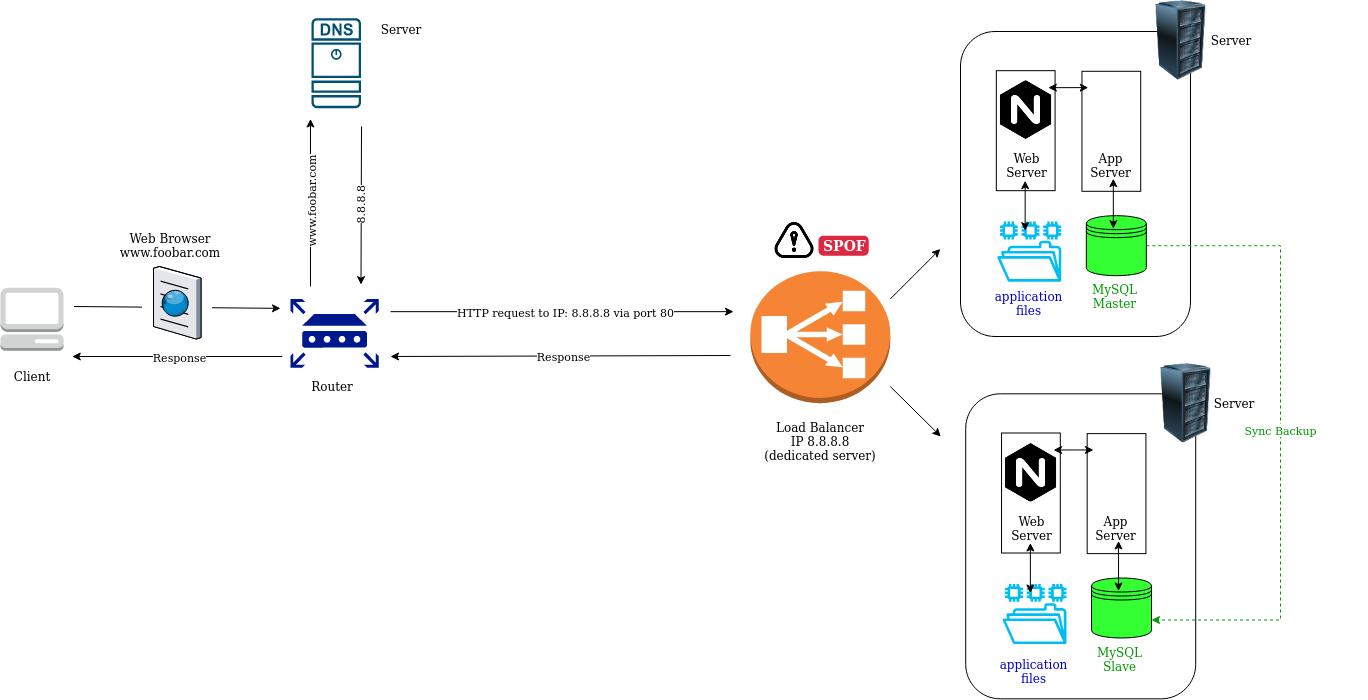

The diagram above was exported from draw.io. Its source (the exported page's mxGraphModel, read from the mxfile embedded in the PNG):
<mxGraphModel dx="2200" dy="1904" grid="1" gridSize="10" guides="1" tooltips="1" connect="1" arrows="1" fold="1" page="1" pageScale="1" pageWidth="850" pageHeight="1100" math="0" shadow="0">
  <root>
    <mxCell id="0" />
    <mxCell id="1" parent="0" />
    <mxCell id="qRxenYwyMQL4TxT7sLMk-77" value="" style="rounded=1;whiteSpace=wrap;html=1;rotation=90;" vertex="1" parent="1">
      <mxGeometry x="402.5" y="32.500000000000014" width="305" height="230" as="geometry" />
    </mxCell>
    <mxCell id="qRxenYwyMQL4TxT7sLMk-102" value="" style="outlineConnect=0;fontColor=#232F3E;gradientColor=none;strokeColor=none;dashed=0;verticalLabelPosition=bottom;verticalAlign=top;align=center;html=1;fontSize=12;fontStyle=0;aspect=fixed;pointerEvents=1;shape=mxgraph.aws4.file_system;fillColor=#00BEF2;" vertex="1" parent="1">
      <mxGeometry x="476.66" y="185.12" width="64.16" height="60.05" as="geometry" />
    </mxCell>
    <mxCell id="qRxenYwyMQL4TxT7sLMk-30" value="" style="endArrow=classic;html=1;fontColor=#33FF33;" edge="1" parent="1">
      <mxGeometry relative="1" as="geometry">
        <mxPoint x="-130" y="275.17" as="sourcePoint" />
        <mxPoint x="213" y="275.17" as="targetPoint" />
      </mxGeometry>
    </mxCell>
    <mxCell id="qRxenYwyMQL4TxT7sLMk-31" value="HTTP request to IP: 8.8.8.8 via port 80" style="edgeLabel;resizable=0;html=1;align=center;verticalAlign=middle;" connectable="0" vertex="1" parent="qRxenYwyMQL4TxT7sLMk-30">
      <mxGeometry relative="1" as="geometry">
        <mxPoint x="2" as="offset" />
      </mxGeometry>
    </mxCell>
    <mxCell id="qRxenYwyMQL4TxT7sLMk-32" value="" style="endArrow=classic;html=1;fontColor=#33FF33;" edge="1" parent="1">
      <mxGeometry relative="1" as="geometry">
        <mxPoint x="210" y="319" as="sourcePoint" />
        <mxPoint x="-130" y="320" as="targetPoint" />
      </mxGeometry>
    </mxCell>
    <mxCell id="qRxenYwyMQL4TxT7sLMk-33" value="Response" style="edgeLabel;resizable=0;html=1;align=center;verticalAlign=middle;" connectable="0" vertex="1" parent="qRxenYwyMQL4TxT7sLMk-32">
      <mxGeometry relative="1" as="geometry">
        <mxPoint x="2" as="offset" />
      </mxGeometry>
    </mxCell>
    <mxCell id="qRxenYwyMQL4TxT7sLMk-59" value="" style="group" vertex="1" connectable="0" parent="1">
      <mxGeometry x="445.21" y="320" width="400.83000000000004" height="342.33000000000004" as="geometry" />
    </mxCell>
    <mxCell id="qRxenYwyMQL4TxT7sLMk-60" value="" style="rounded=1;whiteSpace=wrap;html=1;rotation=90;" vertex="1" parent="qRxenYwyMQL4TxT7sLMk-59">
      <mxGeometry x="-37.49999999999997" y="74.83000000000001" width="305" height="230" as="geometry" />
    </mxCell>
    <mxCell id="qRxenYwyMQL4TxT7sLMk-103" value="" style="outlineConnect=0;fontColor=#232F3E;gradientColor=none;strokeColor=none;dashed=0;verticalLabelPosition=bottom;verticalAlign=top;align=center;html=1;fontSize=12;fontStyle=0;aspect=fixed;pointerEvents=1;shape=mxgraph.aws4.file_system;fillColor=#00BEF2;" vertex="1" parent="qRxenYwyMQL4TxT7sLMk-59">
      <mxGeometry x="36.660000000000025" y="227.45" width="64.16" height="60.05" as="geometry" />
    </mxCell>
    <mxCell id="qRxenYwyMQL4TxT7sLMk-61" value="" style="image;html=1;image=img/lib/clip_art/computers/Server_Rack_128x128.png" vertex="1" parent="qRxenYwyMQL4TxT7sLMk-59">
      <mxGeometry x="180.42000000000002" y="6.5" width="80" height="80" as="geometry" />
    </mxCell>
    <mxCell id="qRxenYwyMQL4TxT7sLMk-62" value="Server" style="text;html=1;strokeColor=none;fillColor=none;align=center;verticalAlign=middle;whiteSpace=wrap;rounded=0;" vertex="1" parent="qRxenYwyMQL4TxT7sLMk-59">
      <mxGeometry x="238.18" y="24" width="61.82" height="45" as="geometry" />
    </mxCell>
    <mxCell id="qRxenYwyMQL4TxT7sLMk-63" value="" style="rounded=0;whiteSpace=wrap;html=1;rotation=90;" vertex="1" parent="qRxenYwyMQL4TxT7sLMk-59">
      <mxGeometry x="5.210000000000036" y="107.13" width="120" height="58.75" as="geometry" />
    </mxCell>
    <mxCell id="qRxenYwyMQL4TxT7sLMk-64" value="&lt;div&gt;Web&lt;/div&gt;&lt;div&gt;Server&lt;br&gt;&lt;/div&gt;" style="text;html=1;strokeColor=none;fillColor=none;align=center;verticalAlign=middle;whiteSpace=wrap;rounded=0;" vertex="1" parent="qRxenYwyMQL4TxT7sLMk-59">
      <mxGeometry x="36.66000000000005" y="156.5" width="59.17" height="30" as="geometry" />
    </mxCell>
    <mxCell id="qRxenYwyMQL4TxT7sLMk-65" value="" style="shape=image;html=1;verticalAlign=top;verticalLabelPosition=bottom;labelBackgroundColor=#ffffff;imageAspect=0;aspect=fixed;image=https://cdn4.iconfinder.com/data/icons/logos-brands-5/24/nginx-128.png;" vertex="1" parent="qRxenYwyMQL4TxT7sLMk-59">
      <mxGeometry x="35.66000000000005" y="86.5" width="59" height="59" as="geometry" />
    </mxCell>
    <mxCell id="qRxenYwyMQL4TxT7sLMk-68" value="" style="shape=datastore;whiteSpace=wrap;html=1;fontColor=#33FF33;fillColor=#33FF33;" vertex="1" parent="qRxenYwyMQL4TxT7sLMk-59">
      <mxGeometry x="125.83000000000004" y="221.5" width="60" height="60" as="geometry" />
    </mxCell>
    <mxCell id="qRxenYwyMQL4TxT7sLMk-69" value="" style="rounded=0;whiteSpace=wrap;html=1;rotation=90;" vertex="1" parent="qRxenYwyMQL4TxT7sLMk-59">
      <mxGeometry x="90.83000000000004" y="107.75" width="120" height="58.75" as="geometry" />
    </mxCell>
    <mxCell id="qRxenYwyMQL4TxT7sLMk-70" value="&lt;div&gt;App&lt;br&gt;&lt;/div&gt;&lt;div&gt;Server&lt;br&gt;&lt;/div&gt;" style="text;html=1;strokeColor=none;fillColor=none;align=center;verticalAlign=middle;whiteSpace=wrap;rounded=0;" vertex="1" parent="qRxenYwyMQL4TxT7sLMk-59">
      <mxGeometry x="121.25000000000011" y="156.5" width="59.17" height="30" as="geometry" />
    </mxCell>
    <mxCell id="qRxenYwyMQL4TxT7sLMk-71" value="" style="endArrow=classic;startArrow=classic;html=1;fontColor=#33FF33;entryX=0.136;entryY=0.926;entryDx=0;entryDy=0;entryPerimeter=0;" edge="1" parent="qRxenYwyMQL4TxT7sLMk-59">
      <mxGeometry width="50" height="50" relative="1" as="geometry">
        <mxPoint x="87.83000000000004" y="93.5" as="sourcePoint" />
        <mxPoint x="127.8024999999999" y="93.44500000000016" as="targetPoint" />
      </mxGeometry>
    </mxCell>
    <mxCell id="qRxenYwyMQL4TxT7sLMk-72" value="" style="endArrow=classic;startArrow=classic;html=1;fontColor=#33FF33;entryX=0.136;entryY=0.926;entryDx=0;entryDy=0;entryPerimeter=0;exitX=0.35;exitY=0.25;exitDx=0;exitDy=0;exitPerimeter=0;" edge="1" parent="qRxenYwyMQL4TxT7sLMk-59">
      <mxGeometry width="50" height="50" relative="1" as="geometry">
        <mxPoint x="152.83000000000004" y="234.5" as="sourcePoint" />
        <mxPoint x="152.83249999999987" y="184.49500000000018" as="targetPoint" />
      </mxGeometry>
    </mxCell>
    <mxCell id="qRxenYwyMQL4TxT7sLMk-73" value="" style="endArrow=classic;startArrow=classic;html=1;fontColor=#33FF33;entryX=0.136;entryY=0.926;entryDx=0;entryDy=0;entryPerimeter=0;exitX=0.35;exitY=0.25;exitDx=0;exitDy=0;exitPerimeter=0;" edge="1" parent="qRxenYwyMQL4TxT7sLMk-59">
      <mxGeometry width="50" height="50" relative="1" as="geometry">
        <mxPoint x="64.66000000000003" y="236.5" as="sourcePoint" />
        <mxPoint x="64.66249999999962" y="186.49500000000012" as="targetPoint" />
      </mxGeometry>
    </mxCell>
    <mxCell id="qRxenYwyMQL4TxT7sLMk-74" value="&lt;div&gt;&lt;font color=&quot;#009900&quot;&gt;MySQL&lt;/font&gt;&lt;/div&gt;&lt;div&gt;&lt;font color=&quot;#009900&quot;&gt;Slave&lt;br&gt;&lt;/font&gt;&lt;/div&gt;" style="text;html=1;strokeColor=none;fillColor=none;align=center;verticalAlign=middle;whiteSpace=wrap;rounded=0;" vertex="1" parent="qRxenYwyMQL4TxT7sLMk-59">
      <mxGeometry x="125.2100000000001" y="287.5" width="59.17" height="30" as="geometry" />
    </mxCell>
    <mxCell id="qRxenYwyMQL4TxT7sLMk-119" value="&lt;div&gt;&lt;font color=&quot;#0000CC&quot;&gt;application&lt;/font&gt;&lt;/div&gt;&lt;div&gt;&lt;font color=&quot;#0000CC&quot;&gt;files&lt;br&gt;&lt;/font&gt;&lt;/div&gt;" style="text;html=1;strokeColor=none;fillColor=none;align=center;verticalAlign=middle;whiteSpace=wrap;rounded=0;" vertex="1" parent="qRxenYwyMQL4TxT7sLMk-59">
      <mxGeometry x="39.150000000000034" y="300" width="59.17" height="30" as="geometry" />
    </mxCell>
    <mxCell id="qRxenYwyMQL4TxT7sLMk-37" value="&lt;div&gt;Load Balancer&lt;/div&gt;&lt;div&gt;IP 8.8.8.8&lt;br&gt;&lt;/div&gt;&lt;div&gt;(dedicated server)&lt;/div&gt;" style="text;html=1;strokeColor=none;fillColor=none;align=center;verticalAlign=middle;whiteSpace=wrap;rounded=0;" vertex="1" parent="1">
      <mxGeometry x="240.01000000000005" y="390" width="119.59" height="30" as="geometry" />
    </mxCell>
    <mxCell id="qRxenYwyMQL4TxT7sLMk-94" value="" style="outlineConnect=0;dashed=0;verticalLabelPosition=bottom;verticalAlign=top;align=center;html=1;shape=mxgraph.aws3.classic_load_balancer;fillColor=#F58534;gradientColor=none;fontColor=#000000;" vertex="1" parent="1">
      <mxGeometry x="229.8" y="234.63" width="140" height="132" as="geometry" />
    </mxCell>
    <mxCell id="qRxenYwyMQL4TxT7sLMk-78" value="" style="image;html=1;image=img/lib/clip_art/computers/Server_Rack_128x128.png" vertex="1" parent="1">
      <mxGeometry x="620.4200000000001" y="-35.83" width="80" height="80" as="geometry" />
    </mxCell>
    <mxCell id="qRxenYwyMQL4TxT7sLMk-80" value="" style="rounded=0;whiteSpace=wrap;html=1;rotation=90;" vertex="1" parent="1">
      <mxGeometry x="445.21000000000004" y="64.8" width="120" height="58.75" as="geometry" />
    </mxCell>
    <mxCell id="qRxenYwyMQL4TxT7sLMk-81" value="&lt;div&gt;Web&lt;/div&gt;&lt;div&gt;Server&lt;br&gt;&lt;/div&gt;" style="text;html=1;strokeColor=none;fillColor=none;align=center;verticalAlign=middle;whiteSpace=wrap;rounded=0;" vertex="1" parent="1">
      <mxGeometry x="476.6600000000001" y="114.17" width="59.17" height="30" as="geometry" />
    </mxCell>
    <mxCell id="qRxenYwyMQL4TxT7sLMk-82" value="" style="shape=image;html=1;verticalAlign=top;verticalLabelPosition=bottom;labelBackgroundColor=#ffffff;imageAspect=0;aspect=fixed;image=https://cdn4.iconfinder.com/data/icons/logos-brands-5/24/nginx-128.png;" vertex="1" parent="1">
      <mxGeometry x="475.6600000000001" y="44.17" width="59" height="59" as="geometry" />
    </mxCell>
    <mxCell id="qRxenYwyMQL4TxT7sLMk-99" value="&lt;font color=&quot;#009900&quot;&gt;Sync Backup&lt;/font&gt;" style="edgeStyle=orthogonalEdgeStyle;rounded=0;orthogonalLoop=1;jettySize=auto;html=1;entryX=1;entryY=0.7;entryDx=0;entryDy=0;fontColor=#000000;dashed=1;strokeColor=#009900;" edge="1" parent="1" source="qRxenYwyMQL4TxT7sLMk-85" target="qRxenYwyMQL4TxT7sLMk-68">
      <mxGeometry relative="1" as="geometry">
        <Array as="points">
          <mxPoint x="760" y="209" />
          <mxPoint x="760" y="584" />
        </Array>
      </mxGeometry>
    </mxCell>
    <mxCell id="qRxenYwyMQL4TxT7sLMk-85" value="" style="shape=datastore;whiteSpace=wrap;html=1;fontColor=#33FF33;fillColor=#33FF33;" vertex="1" parent="1">
      <mxGeometry x="565.83" y="179.17000000000002" width="60" height="60" as="geometry" />
    </mxCell>
    <mxCell id="qRxenYwyMQL4TxT7sLMk-86" value="" style="rounded=0;whiteSpace=wrap;html=1;rotation=90;" vertex="1" parent="1">
      <mxGeometry x="530.83" y="65.42" width="120" height="58.75" as="geometry" />
    </mxCell>
    <mxCell id="qRxenYwyMQL4TxT7sLMk-87" value="&lt;div&gt;App&lt;br&gt;&lt;/div&gt;&lt;div&gt;Server&lt;br&gt;&lt;/div&gt;" style="text;html=1;strokeColor=none;fillColor=none;align=center;verticalAlign=middle;whiteSpace=wrap;rounded=0;" vertex="1" parent="1">
      <mxGeometry x="561.2500000000001" y="114.17" width="59.17" height="30" as="geometry" />
    </mxCell>
    <mxCell id="qRxenYwyMQL4TxT7sLMk-88" value="" style="endArrow=classic;startArrow=classic;html=1;fontColor=#33FF33;entryX=0.136;entryY=0.926;entryDx=0;entryDy=0;entryPerimeter=0;" edge="1" parent="1">
      <mxGeometry x="440" y="-42.33" width="50" height="50" as="geometry">
        <mxPoint x="527.83" y="51.17" as="sourcePoint" />
        <mxPoint x="567.8024999999999" y="51.115000000000165" as="targetPoint" />
      </mxGeometry>
    </mxCell>
    <mxCell id="qRxenYwyMQL4TxT7sLMk-89" value="" style="endArrow=classic;startArrow=classic;html=1;fontColor=#33FF33;entryX=0.136;entryY=0.926;entryDx=0;entryDy=0;entryPerimeter=0;exitX=0.35;exitY=0.25;exitDx=0;exitDy=0;exitPerimeter=0;" edge="1" parent="1">
      <mxGeometry x="440" y="-42.33" width="50" height="50" as="geometry">
        <mxPoint x="592.83" y="192.17000000000002" as="sourcePoint" />
        <mxPoint x="592.8324999999999" y="142.1650000000002" as="targetPoint" />
      </mxGeometry>
    </mxCell>
    <mxCell id="qRxenYwyMQL4TxT7sLMk-90" value="" style="endArrow=classic;startArrow=classic;html=1;fontColor=#33FF33;entryX=0.136;entryY=0.926;entryDx=0;entryDy=0;entryPerimeter=0;exitX=0.35;exitY=0.25;exitDx=0;exitDy=0;exitPerimeter=0;" edge="1" parent="1">
      <mxGeometry x="440" y="-42.33" width="50" height="50" as="geometry">
        <mxPoint x="504.66" y="194.17000000000002" as="sourcePoint" />
        <mxPoint x="504.6624999999996" y="144.16500000000013" as="targetPoint" />
      </mxGeometry>
    </mxCell>
    <mxCell id="qRxenYwyMQL4TxT7sLMk-91" value="&lt;div&gt;&lt;font color=&quot;#009900&quot;&gt;MySQL&lt;/font&gt;&lt;/div&gt;&lt;div&gt;&lt;font color=&quot;#009900&quot;&gt;Master&lt;/font&gt;&lt;/div&gt;" style="text;html=1;strokeColor=none;fillColor=none;align=center;verticalAlign=middle;whiteSpace=wrap;rounded=0;" vertex="1" parent="1">
      <mxGeometry x="565.21" y="245.17000000000002" width="59.17" height="30" as="geometry" />
    </mxCell>
    <mxCell id="qRxenYwyMQL4TxT7sLMk-96" value="Server" style="text;html=1;strokeColor=none;fillColor=none;align=center;verticalAlign=middle;whiteSpace=wrap;rounded=0;" vertex="1" parent="1">
      <mxGeometry x="680.0000000000001" y="-18.329999999999984" width="61.82" height="45" as="geometry" />
    </mxCell>
    <mxCell id="qRxenYwyMQL4TxT7sLMk-97" value="" style="endArrow=classic;html=1;fontColor=#000000;" edge="1" parent="1">
      <mxGeometry width="50" height="50" relative="1" as="geometry">
        <mxPoint x="369.8" y="262.5" as="sourcePoint" />
        <mxPoint x="419.8" y="212.5" as="targetPoint" />
      </mxGeometry>
    </mxCell>
    <mxCell id="qRxenYwyMQL4TxT7sLMk-98" value="" style="endArrow=classic;html=1;fontColor=#000000;" edge="1" parent="1">
      <mxGeometry width="50" height="50" relative="1" as="geometry">
        <mxPoint x="369.8" y="350" as="sourcePoint" />
        <mxPoint x="420.3" y="400" as="targetPoint" />
      </mxGeometry>
    </mxCell>
    <mxCell id="qRxenYwyMQL4TxT7sLMk-105" value="" style="aspect=fixed;pointerEvents=1;shadow=0;dashed=0;html=1;strokeColor=none;labelPosition=center;verticalLabelPosition=bottom;verticalAlign=top;align=center;fillColor=#00188D;shape=mxgraph.mscae.enterprise.router;fontColor=#000000;" vertex="1" parent="1">
      <mxGeometry x="-230" y="262.5" width="88.14" height="68.75" as="geometry" />
    </mxCell>
    <mxCell id="qRxenYwyMQL4TxT7sLMk-106" value="" style="group" vertex="1" connectable="0" parent="1">
      <mxGeometry x="-520" y="251.25" width="63" height="98.75" as="geometry" />
    </mxCell>
    <mxCell id="qRxenYwyMQL4TxT7sLMk-16" value="" style="outlineConnect=0;dashed=0;verticalLabelPosition=bottom;verticalAlign=top;align=center;html=1;shape=mxgraph.aws3.management_console;fillColor=#D2D3D3;gradientColor=none;fontColor=#00BEF2;" vertex="1" parent="qRxenYwyMQL4TxT7sLMk-106">
      <mxGeometry width="63" height="63" as="geometry" />
    </mxCell>
    <mxCell id="qRxenYwyMQL4TxT7sLMk-18" value="Client" style="text;html=1;strokeColor=none;fillColor=none;align=center;verticalAlign=middle;whiteSpace=wrap;rounded=0;" vertex="1" parent="qRxenYwyMQL4TxT7sLMk-106">
      <mxGeometry x="11.5" y="78.75" width="40" height="20" as="geometry" />
    </mxCell>
    <mxCell id="qRxenYwyMQL4TxT7sLMk-110" value="" style="group" vertex="1" connectable="0" parent="1">
      <mxGeometry x="-210" y="-18.33" width="51" height="268.33" as="geometry" />
    </mxCell>
    <mxCell id="qRxenYwyMQL4TxT7sLMk-17" value="" style="points=[[0.015,0.015,0],[0.985,0.015,0],[0.985,0.985,0],[0.015,0.985,0],[0.25,0,0],[0.5,0,0],[0.75,0,0],[1,0.25,0],[1,0.5,0],[1,0.75,0],[0.75,1,0],[0.5,1,0],[0.25,1,0],[0,0.75,0],[0,0.5,0],[0,0.25,0]];verticalLabelPosition=bottom;html=1;verticalAlign=top;aspect=fixed;align=center;pointerEvents=1;shape=mxgraph.cisco19.dns_server;fillColor=#005073;strokeColor=none;fontColor=#00BEF2;" vertex="1" parent="qRxenYwyMQL4TxT7sLMk-110">
      <mxGeometry x="1" width="49.5" height="90" as="geometry" />
    </mxCell>
    <mxCell id="qRxenYwyMQL4TxT7sLMk-23" value="" style="endArrow=classic;html=1;fontColor=#000000;" edge="1" parent="qRxenYwyMQL4TxT7sLMk-110">
      <mxGeometry relative="1" as="geometry">
        <mxPoint y="268.33" as="sourcePoint" />
        <mxPoint y="100.83" as="targetPoint" />
      </mxGeometry>
    </mxCell>
    <mxCell id="qRxenYwyMQL4TxT7sLMk-24" value="&lt;div&gt;www.foobar.com&lt;/div&gt;" style="edgeLabel;resizable=0;html=1;align=center;verticalAlign=middle;rotation=-90;" connectable="0" vertex="1" parent="qRxenYwyMQL4TxT7sLMk-23">
      <mxGeometry relative="1" as="geometry" />
    </mxCell>
    <mxCell id="qRxenYwyMQL4TxT7sLMk-27" value="" style="endArrow=classic;html=1;fontColor=#000000;" edge="1" parent="qRxenYwyMQL4TxT7sLMk-110">
      <mxGeometry relative="1" as="geometry">
        <mxPoint x="51" y="108.33" as="sourcePoint" />
        <mxPoint x="50.5" y="266.5" as="targetPoint" />
      </mxGeometry>
    </mxCell>
    <mxCell id="qRxenYwyMQL4TxT7sLMk-28" value="8.8.8.8" style="edgeLabel;resizable=0;html=1;align=center;verticalAlign=middle;rotation=-90;" connectable="0" vertex="1" parent="qRxenYwyMQL4TxT7sLMk-27">
      <mxGeometry relative="1" as="geometry" />
    </mxCell>
    <mxCell id="qRxenYwyMQL4TxT7sLMk-111" value="" style="group" vertex="1" connectable="0" parent="1">
      <mxGeometry x="-446.5" y="247.5" width="206.5" height="72.5" as="geometry" />
    </mxCell>
    <mxCell id="qRxenYwyMQL4TxT7sLMk-108" value="&amp;nbsp;&amp;nbsp;&amp;nbsp;&amp;nbsp;&amp;nbsp;&amp;nbsp;&amp;nbsp;&amp;nbsp;&amp;nbsp;&amp;nbsp;&amp;nbsp;&amp;nbsp;&amp;nbsp;&amp;nbsp;&amp;nbsp;&amp;nbsp;&amp;nbsp;&amp;nbsp;&amp;nbsp;&amp;nbsp; " style="endArrow=classic;html=1;fontColor=#000000;entryX=-0.034;entryY=0.52;entryDx=0;entryDy=0;entryPerimeter=0;" edge="1" parent="qRxenYwyMQL4TxT7sLMk-111">
      <mxGeometry relative="1" as="geometry">
        <mxPoint y="22.499999999999993" as="sourcePoint" />
        <mxPoint x="206.5" y="24.369999999999997" as="targetPoint" />
      </mxGeometry>
    </mxCell>
    <mxCell id="qRxenYwyMQL4TxT7sLMk-109" value="&amp;nbsp;&amp;nbsp;&amp;nbsp;&amp;nbsp;&amp;nbsp;&amp;nbsp;&amp;nbsp;&amp;nbsp;&amp;nbsp;&amp;nbsp;&amp;nbsp;&amp;nbsp;&amp;nbsp;&amp;nbsp;&amp;nbsp; " style="edgeLabel;resizable=0;html=1;align=center;verticalAlign=middle;" connectable="0" vertex="1" parent="qRxenYwyMQL4TxT7sLMk-108">
      <mxGeometry relative="1" as="geometry" />
    </mxCell>
    <mxCell id="qRxenYwyMQL4TxT7sLMk-107" value="" style="verticalLabelPosition=bottom;aspect=fixed;html=1;verticalAlign=top;strokeColor=none;align=center;outlineConnect=0;shape=mxgraph.citrix.browser;fillColor=#00BEF2;fontColor=#000000;" vertex="1" parent="qRxenYwyMQL4TxT7sLMk-111">
      <mxGeometry x="79.497416942753" y="-17.5" width="47.5" height="72.5" as="geometry" />
    </mxCell>
    <mxCell id="qRxenYwyMQL4TxT7sLMk-112" value="" style="endArrow=classic;html=1;fontColor=#33FF33;" edge="1" parent="1">
      <mxGeometry relative="1" as="geometry">
        <mxPoint x="-238.25" y="320" as="sourcePoint" />
        <mxPoint x="-448.25" y="320" as="targetPoint" />
      </mxGeometry>
    </mxCell>
    <mxCell id="qRxenYwyMQL4TxT7sLMk-113" value="Response" style="edgeLabel;resizable=0;html=1;align=center;verticalAlign=middle;" connectable="0" vertex="1" parent="qRxenYwyMQL4TxT7sLMk-112">
      <mxGeometry relative="1" as="geometry">
        <mxPoint x="2" as="offset" />
      </mxGeometry>
    </mxCell>
    <mxCell id="qRxenYwyMQL4TxT7sLMk-115" value="Router" style="text;html=1;strokeColor=none;fillColor=none;align=center;verticalAlign=middle;whiteSpace=wrap;rounded=0;" vertex="1" parent="1">
      <mxGeometry x="-248.29999999999995" y="334.63" width="119.59" height="30" as="geometry" />
    </mxCell>
    <mxCell id="qRxenYwyMQL4TxT7sLMk-116" value="&lt;div&gt;Web Browser&lt;/div&gt;&lt;div&gt;www.foobar.com&lt;br&gt;&lt;/div&gt;" style="text;html=1;strokeColor=none;fillColor=none;align=center;verticalAlign=middle;whiteSpace=wrap;rounded=0;" vertex="1" parent="1">
      <mxGeometry x="-409.99999999999994" y="194.17" width="119.59" height="30" as="geometry" />
    </mxCell>
    <mxCell id="qRxenYwyMQL4TxT7sLMk-117" value="Server" style="text;html=1;strokeColor=none;fillColor=none;align=center;verticalAlign=middle;whiteSpace=wrap;rounded=0;" vertex="1" parent="1">
      <mxGeometry x="-149.9999999999999" y="-29.999999999999986" width="61.82" height="45" as="geometry" />
    </mxCell>
    <mxCell id="qRxenYwyMQL4TxT7sLMk-118" value="&lt;div&gt;&lt;font color=&quot;#0000CC&quot;&gt;application&lt;/font&gt;&lt;/div&gt;&lt;div&gt;&lt;font color=&quot;#0000CC&quot;&gt;files&lt;br&gt;&lt;/font&gt;&lt;/div&gt;" style="text;html=1;strokeColor=none;fillColor=none;align=center;verticalAlign=middle;whiteSpace=wrap;rounded=0;" vertex="1" parent="1">
      <mxGeometry x="479.15000000000003" y="252.25000000000003" width="59.17" height="30" as="geometry" />
    </mxCell>
    <mxCell id="qRxenYwyMQL4TxT7sLMk-122" value="" style="group" vertex="1" connectable="0" parent="1">
      <mxGeometry x="250" y="180" width="98.19" height="48" as="geometry" />
    </mxCell>
    <mxCell id="qRxenYwyMQL4TxT7sLMk-120" value="" style="shape=image;html=1;verticalAlign=top;verticalLabelPosition=bottom;labelBackgroundColor=#ffffff;imageAspect=0;aspect=fixed;image=https://cdn0.iconfinder.com/data/icons/mobile-basic-vol-1/32/Alert-128.png;fillColor=#00BEF2;fontColor=#FF0000;" vertex="1" parent="qRxenYwyMQL4TxT7sLMk-122">
      <mxGeometry width="48" height="48" as="geometry" />
    </mxCell>
    <mxCell id="qRxenYwyMQL4TxT7sLMk-121" value="SPOF" style="html=1;shadow=0;dashed=0;shape=mxgraph.bootstrap.rrect;rSize=5;strokeColor=none;strokeWidth=1;fillColor=#DB2843;fontColor=#FFFFFF;whiteSpace=wrap;align=left;verticalAlign=middle;spacingLeft=0;fontStyle=1;fontSize=14;spacing=5;" vertex="1" parent="qRxenYwyMQL4TxT7sLMk-122">
      <mxGeometry x="48" y="19.169999999999987" width="50.19" height="20" as="geometry" />
    </mxCell>
  </root>
</mxGraphModel>